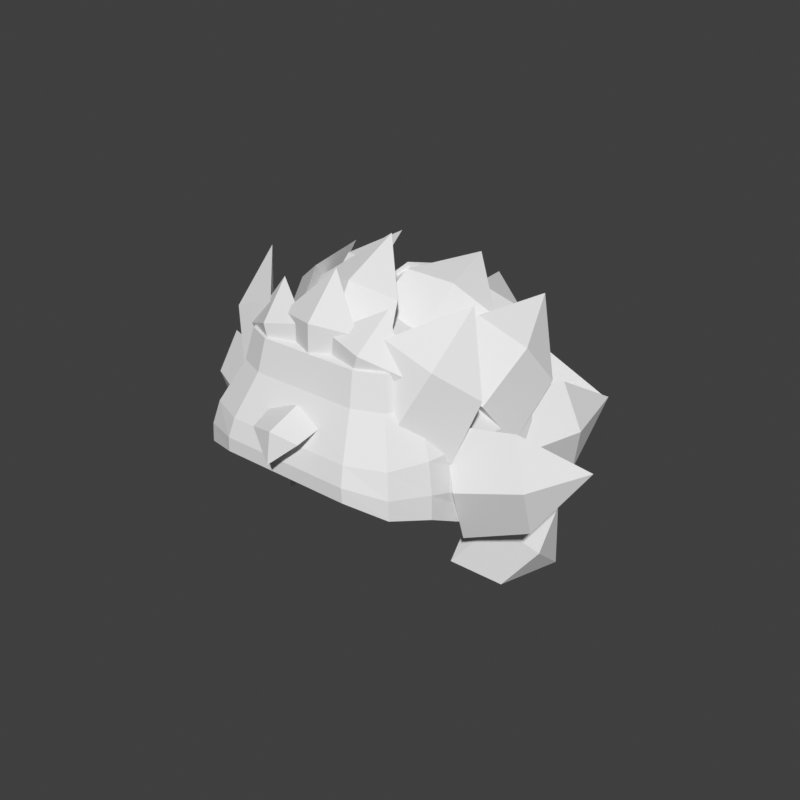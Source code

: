 # Source: hair-mane-wild-block.blend  (saved by Blender 5.2.45; exported with 4.5.12 LTS)
import bpy
from mathutils import Matrix  # noqa: F401  (used for matrix-valued properties, if any)

bpy.ops.wm.read_factory_settings(use_empty=True)
scene = bpy.context.scene
scene.name = 'Scene'

# ---- world
world_preview = bpy.data.worlds.new('Preview'); scene.world = world_preview
world_preview.use_nodes = True; world_preview.node_tree.nodes.clear()
_N = world_preview.node_tree.nodes; _L = world_preview.node_tree.links
n0 = _N.new('ShaderNodeBackground'); n0.name = 'Background'; n0.location = (-200, 100)
n0.inputs[0].default_value = (0.05, 0.05, 0.05, 1.0)
n1 = _N.new('ShaderNodeOutputWorld'); n1.name = 'World Output'; n1.location = (200, 100)
_L.new(n0.outputs[0], n1.inputs[0])
n1.is_active_output = True
world_preview.color = (0.807, 0.807, 0.807)

# ---- meshes
me_part_hair = bpy.data.meshes.new('part_hair')
me_part_hair.from_pydata([(0.0, 0.0, 1.25), (0.14, 0.072, 1.215), (0.123, 0.113, 1.215), (0.082, 0.13, 1.215), (-0.082, 0.13, 1.215), (-0.123, 0.113, 1.215), (-0.14, 0.072, 1.215), (-0.14, -0.072, 1.215), (-0.123, -0.113, 1.215), (-0.082, -0.13, 1.215), (0.082, -0.13, 1.215), (0.123, -0.113, 1.215), (0.14, -0.072, 1.215), (0.1775, 0.08983, 1.165), (0.1556, 0.1427, 1.165), (0.1028, 0.1646, 1.165), (-0.1028, 0.1646, 1.165), (-0.1556, 0.1427, 1.165), (-0.1775, 0.08983, 1.165), (-0.1515, -0.07773, 1.165), (-0.1327, -0.1232, 1.165), (-0.08715, -0.1421, 1.165), (0.08715, -0.1421, 1.165), (0.1327, -0.1232, 1.165), (0.1515, -0.07773, 1.165), (0.215, 0.1037, 1.1), (0.1878, 0.1694, 1.1), (0.122, 0.1967, 1.1), (-0.122, 0.1967, 1.1), (-0.1878, 0.1694, 1.1), (-0.215, 0.1037, 1.1), (-0.1858, -0.09612, 1.1), (-0.1619, -0.1536, 1.1), (-0.1045, -0.1774, 1.1), (0.1045, -0.1774, 1.1), (0.1619, -0.1536, 1.1), (0.1858, -0.09612, 1.1), (0.2271, 0.1075, 0.9969), (0.2006, 0.176, 0.9789), (0.1333, 0.2034, 0.9648), (-0.1333, 0.2034, 0.9648), (-0.2006, 0.176, 0.9789), (-0.2271, 0.1075, 0.9969), (-0.1961, -0.1022, 1.054), (-0.1703, -0.162, 1.063), (-0.1091, -0.1865, 1.071), (0.1091, -0.1865, 1.071), (0.1703, -0.162, 1.063), (0.1961, -0.1022, 1.054), (0.2154, 0.09882, 0.9125), (0.1846, 0.1559, 0.8798), (0.1214, 0.1759, 0.8542), (-0.1214, 0.1759, 0.8542), (-0.1846, 0.1559, 0.8798), (-0.2154, 0.09882, 0.9125), (-0.198, -0.1039, 1.017), (-0.1717, -0.1628, 1.033), (-0.1103, -0.1866, 1.048), (0.1103, -0.1866, 1.048), (0.1717, -0.1628, 1.033), (0.198, -0.1039, 1.017), (0.1674, 0.07032, 0.9245), (0.1422, 0.1139, 0.8918), (0.09235, 0.1284, 0.8662), (-0.09235, 0.1284, 0.8662), (-0.1422, 0.1139, 0.8918), (-0.1674, 0.07032, 0.9245), (-0.1696, -0.08669, 1.029), (-0.1466, -0.1379, 1.044), (-0.09284, -0.1585, 1.06), (0.09284, -0.1585, 1.06), (0.1466, -0.1379, 1.044), (0.1696, -0.08669, 1.029), (-0.1575, 0.02577, 1.165), (-0.09498, -0.01003, 1.219), (-0.005803, -0.02021, 1.226), (-0.06837, 0.01559, 1.172), (-0.1519, 0.09465, 1.238), (-0.09869, 0.06422, 1.284), (-0.02288, 0.05557, 1.29), (-0.07607, 0.086, 1.244), (-0.07536, 0.1621, 1.299), (-0.085, -0.07003, 1.19), (0.0, -0.09233, 1.21), (0.085, -0.07003, 1.19), (0.0, -0.04773, 1.171), (-0.07225, -0.02491, 1.279), (0.0, -0.04387, 1.296), (0.07225, -0.02491, 1.279), (0.0, -0.005953, 1.263), (0.0, 0.04821, 1.34), (0.005803, -0.02021, 1.226), (0.09498, -0.01003, 1.219), (0.1575, 0.02577, 1.165), (0.06837, 0.01559, 1.172), (0.02288, 0.05557, 1.29), (0.09869, 0.06422, 1.284), (0.1519, 0.09465, 1.238), (0.07607, 0.086, 1.244), (0.07536, 0.1621, 1.299), (-0.085, 0.07686, 1.204), (1.304e-17, 0.07449, 1.234), (0.085, 0.07686, 1.204), (8.58e-18, 0.07923, 1.174), (-0.07225, 0.1711, 1.236), (1.001e-17, 0.169, 1.262), (0.07225, 0.1711, 1.236), (6.214e-18, 0.1731, 1.211), (2.551e-18, 0.2655, 1.229), (-0.1416, 0.1809, 1.065), (-0.145, 0.1379, 1.15), (-0.09671, 0.07629, 1.205), (-0.09324, 0.1193, 1.12), (-0.1071, 0.257, 1.129), (-0.11, 0.2205, 1.201), (-0.06894, 0.1681, 1.247), (-0.06599, 0.2046, 1.175), (-0.02501, 0.2832, 1.221), (-0.2132, 0.06505, 1.069), (-0.1956, 0.008179, 1.143), (-0.1235, -0.02858, 1.193), (-0.141, 0.02829, 1.119), (-0.2304, 0.1301, 1.149), (-0.2154, 0.08171, 1.212), (-0.1541, 0.05047, 1.255), (-0.169, 0.09881, 1.192), (-0.1814, 0.1735, 1.257), (-0.1957, -0.06068, 1.083), (-0.1407, -0.1186, 1.135), (-0.05227, -0.1259, 1.17), (-0.1073, -0.06801, 1.118), (-0.2274, -0.03785, 1.18), (-0.1807, -0.08708, 1.225), (-0.1055, -0.0933, 1.254), (-0.1523, -0.04408, 1.21), (-0.1872, -0.006684, 1.296), (0.05227, -0.1259, 1.17), (0.1407, -0.1186, 1.135), (0.1957, -0.06068, 1.083), (0.1073, -0.06801, 1.118), (0.1055, -0.0933, 1.254), (0.1807, -0.08708, 1.225), (0.2274, -0.03785, 1.18), (0.1523, -0.04408, 1.21), (0.1872, -0.006684, 1.296), (0.1235, -0.02858, 1.193), (0.1956, 0.008179, 1.143), (0.2132, 0.06505, 1.069), (0.141, 0.02829, 1.119), (0.1541, 0.05047, 1.255), (0.2154, 0.08171, 1.212), (0.2304, 0.1301, 1.149), (0.169, 0.09881, 1.192), (0.1814, 0.1735, 1.257), (0.09671, 0.07629, 1.205), (0.145, 0.1379, 1.15), (0.1416, 0.1809, 1.065), (0.09324, 0.1193, 1.12), (0.06894, 0.1681, 1.247), (0.11, 0.2205, 1.201), (0.1071, 0.257, 1.129), (0.06599, 0.2046, 1.175), (0.02501, 0.2832, 1.221), (-0.09, 0.1635, 1.152), (1.79e-16, 0.177, 1.18), (0.09, 0.1635, 1.152), (3.576e-17, 0.15, 1.123), (-0.0765, 0.2654, 1.131), (-2.124e-16, 0.2769, 1.155), (0.0765, 0.2654, 1.131), (-3.342e-16, 0.2539, 1.107), (-7.364e-16, 0.3484, 1.075), (-0.05899, 0.1902, 1.134), (-0.06189, 0.2285, 1.046), (-0.08306, 0.2066, 0.9559), (-0.08016, 0.1683, 1.043), (-0.145, 0.2423, 1.136), (-0.1475, 0.2749, 1.062), (-0.1655, 0.2562, 0.9853), (-0.163, 0.2237, 1.06), (-0.2482, 0.2611, 1.075), (-0.1949, 0.1003, 0.9558), (-0.2175, 0.0778, 1.046), (-0.1799, 0.07344, 1.133), (-0.1573, 0.09596, 1.043), (-0.2445, 0.1824, 0.9861), (-0.2638, 0.1632, 1.063), (-0.2318, 0.1595, 1.137), (-0.2126, 0.1787, 1.061), (-0.2499, 0.2637, 1.077), (-0.2036, -0.03803, 0.9558), (-0.2065, -0.06978, 1.046), (-0.1749, -0.04888, 1.133), (-0.172, -0.01712, 1.043), (-0.2944, -0.00709, 0.9861), (-0.2968, -0.03408, 1.063), (-0.27, -0.01631, 1.137), (-0.2675, 0.01068, 1.06), (-0.3508, 0.05185, 1.076), (0.1749, -0.04888, 1.133), (0.2065, -0.06978, 1.046), (0.2036, -0.03803, 0.9558), (0.172, -0.01712, 1.043), (0.27, -0.01631, 1.137), (0.2968, -0.03408, 1.063), (0.2944, -0.00709, 0.9861), (0.2675, 0.01068, 1.06), (0.3508, 0.05185, 1.076), (0.1799, 0.07344, 1.133), (0.2175, 0.0778, 1.046), (0.1949, 0.1003, 0.9558), (0.1573, 0.09596, 1.043), (0.2318, 0.1595, 1.137), (0.2638, 0.1632, 1.063), (0.2445, 0.1824, 0.9861), (0.2126, 0.1787, 1.061), (0.2499, 0.2637, 1.077), (0.08306, 0.2066, 0.9559), (0.06189, 0.2285, 1.046), (0.05899, 0.1902, 1.134), (0.08016, 0.1683, 1.043), (0.1655, 0.2562, 0.9853), (0.1475, 0.2749, 1.062), (0.145, 0.2423, 1.136), (0.163, 0.2237, 1.06), (0.2482, 0.2611, 1.075), (-0.1742, 0.1399, 0.9872), (-0.1113, 0.1983, 0.9601), (-0.0311, 0.2014, 0.9192), (-0.09404, 0.143, 0.9464), (-0.2106, 0.1745, 0.9103), (-0.1571, 0.2241, 0.8872), (-0.08889, 0.2268, 0.8524), (-0.1424, 0.1772, 0.8755), (-0.1829, 0.1931, 0.8047), (-0.166, -0.01567, 0.8871), (-0.2131, 0.02759, 0.9505), (-0.2054, 0.09371, 1.011), (-0.1583, 0.05045, 0.9478), (-0.2191, 0.04086, 0.8378), (-0.2592, 0.07764, 0.8917), (-0.2526, 0.1338, 0.9433), (-0.2125, 0.09707, 0.8894), (-0.2476, 0.1477, 0.8336), (0.2054, 0.09371, 1.011), (0.2131, 0.02759, 0.9505), (0.166, -0.01567, 0.8871), (0.1583, 0.05045, 0.9478), (0.2526, 0.1338, 0.9433), (0.2592, 0.07764, 0.8917), (0.2191, 0.04086, 0.8378), (0.2125, 0.09707, 0.8894), (0.2476, 0.1477, 0.8336), (0.0311, 0.2014, 0.9192), (0.1113, 0.1983, 0.9601), (0.1742, 0.1399, 0.9872), (0.09404, 0.143, 0.9464), (0.08889, 0.2268, 0.8524), (0.1571, 0.2241, 0.8872), (0.2106, 0.1745, 0.9103), (0.1424, 0.1772, 0.8755), (0.1829, 0.1931, 0.8047), (-0.085, 0.1999, 0.9546), (3.303e-17, 0.2284, 0.9633), (0.085, 0.1999, 0.9546), (1.874e-17, 0.1715, 0.9459), (-0.07225, 0.2494, 0.8782), (2.912e-17, 0.2736, 0.8856), (0.07225, 0.2494, 0.8782), (1.697e-17, 0.2252, 0.8708), (1.11e-17, 0.2592, 0.7949), (-0.1313, -0.09293, 1.133), (-0.06507, -0.127, 1.161), (0.01129, -0.111, 1.176), (-0.05498, -0.07699, 1.148), (-0.1434, -0.09726, 1.211), (-0.08709, -0.1262, 1.235), (-0.02218, -0.1126, 1.247), (-0.07851, -0.08371, 1.224), (-0.09594, -0.07209, 1.287), (-0.01129, -0.111, 1.176), (0.06507, -0.127, 1.161), (0.1313, -0.09293, 1.133), (0.05498, -0.07699, 1.148), (0.02218, -0.1126, 1.247), (0.08709, -0.1262, 1.235), (0.1434, -0.09726, 1.211), (0.07851, -0.08371, 1.224), (0.09594, -0.07209, 1.287), (-0.08, -0.1032, 1.165), (0.0, -0.1301, 1.173), (0.08, -0.1032, 1.165), (0.0, -0.07634, 1.157), (-0.068, -0.1038, 1.251), (0.0, -0.1267, 1.258), (0.068, -0.1038, 1.251), (0.0, -0.08101, 1.245), (0.0, -0.06779, 1.321), (0.05, -0.143, 1.134), (0.0, -0.155, 1.146), (-0.05, -0.143, 1.134), (0.0, -0.131, 1.121), (0.0425, -0.1976, 1.117), (0.0, -0.2078, 1.127), (-0.0425, -0.1976, 1.117), (0.0, -0.1874, 1.106), (0.0, -0.2153, 1.079)], [], [(0, 1, 2), (0, 2, 3), (0, 3, 4), (0, 4, 5), (0, 5, 6), (0, 6, 7), (0, 7, 8), (0, 8, 9), (0, 9, 10), (0, 10, 11), (0, 11, 12), (0, 12, 1), (1, 13, 14, 2), (2, 14, 15, 3), (3, 15, 16, 4), (4, 16, 17, 5), (5, 17, 18, 6), (6, 18, 19, 7), (7, 19, 20, 8), (8, 20, 21, 9), (9, 21, 22, 10), (10, 22, 23, 11), (11, 23, 24, 12), (12, 24, 13, 1), (13, 25, 26, 14), (14, 26, 27, 15), (15, 27, 28, 16), (16, 28, 29, 17), (17, 29, 30, 18), (18, 30, 31, 19), (19, 31, 32, 20), (20, 32, 33, 21), (21, 33, 34, 22), (22, 34, 35, 23), (23, 35, 36, 24), (24, 36, 25, 13), (25, 37, 38, 26), (26, 38, 39, 27), (27, 39, 40, 28), (28, 40, 41, 29), (29, 41, 42, 30), (30, 42, 43, 31), (31, 43, 44, 32), (32, 44, 45, 33), (33, 45, 46, 34), (34, 46, 47, 35), (35, 47, 48, 36), (36, 48, 37, 25), (37, 49, 50, 38), (38, 50, 51, 39), (39, 51, 52, 40), (40, 52, 53, 41), (41, 53, 54, 42), (42, 54, 55, 43), (43, 55, 56, 44), (44, 56, 57, 45), (45, 57, 58, 46), (46, 58, 59, 47), (47, 59, 60, 48), (48, 60, 49, 37), (49, 61, 62, 50), (50, 62, 63, 51), (51, 63, 64, 52), (52, 64, 65, 53), (53, 65, 66, 54), (54, 66, 67, 55), (55, 67, 68, 56), (56, 68, 69, 57), (57, 69, 70, 58), (58, 70, 71, 59), (59, 71, 72, 60), (60, 72, 61, 49), (61, 64, 63, 62), (61, 66, 65, 64), (61, 68, 67, 66), (61, 70, 69, 68), (61, 72, 71, 70), (73, 74, 78, 77), (74, 75, 79, 78), (75, 76, 80, 79), (76, 73, 77, 80), (77, 78, 81), (78, 79, 81), (79, 80, 81), (80, 77, 81), (76, 75, 74, 73), (82, 83, 87, 86), (83, 84, 88, 87), (84, 85, 89, 88), (85, 82, 86, 89), (86, 87, 90), (87, 88, 90), (88, 89, 90), (89, 86, 90), (85, 84, 83, 82), (91, 92, 96, 95), (92, 93, 97, 96), (93, 94, 98, 97), (94, 91, 95, 98), (95, 96, 99), (96, 97, 99), (97, 98, 99), (98, 95, 99), (94, 93, 92, 91), (100, 101, 105, 104), (101, 102, 106, 105), (102, 103, 107, 106), (103, 100, 104, 107), (104, 105, 108), (105, 106, 108), (106, 107, 108), (107, 104, 108), (103, 102, 101, 100), (109, 110, 114, 113), (110, 111, 115, 114), (111, 112, 116, 115), (112, 109, 113, 116), (113, 114, 117), (114, 115, 117), (115, 116, 117), (116, 113, 117), (112, 111, 110, 109), (118, 119, 123, 122), (119, 120, 124, 123), (120, 121, 125, 124), (121, 118, 122, 125), (122, 123, 126), (123, 124, 126), (124, 125, 126), (125, 122, 126), (121, 120, 119, 118), (127, 128, 132, 131), (128, 129, 133, 132), (129, 130, 134, 133), (130, 127, 131, 134), (131, 132, 135), (132, 133, 135), (133, 134, 135), (134, 131, 135), (130, 129, 128, 127), (136, 137, 141, 140), (137, 138, 142, 141), (138, 139, 143, 142), (139, 136, 140, 143), (140, 141, 144), (141, 142, 144), (142, 143, 144), (143, 140, 144), (139, 138, 137, 136), (145, 146, 150, 149), (146, 147, 151, 150), (147, 148, 152, 151), (148, 145, 149, 152), (149, 150, 153), (150, 151, 153), (151, 152, 153), (152, 149, 153), (148, 147, 146, 145), (154, 155, 159, 158), (155, 156, 160, 159), (156, 157, 161, 160), (157, 154, 158, 161), (158, 159, 162), (159, 160, 162), (160, 161, 162), (161, 158, 162), (157, 156, 155, 154), (163, 164, 168, 167), (164, 165, 169, 168), (165, 166, 170, 169), (166, 163, 167, 170), (167, 168, 171), (168, 169, 171), (169, 170, 171), (170, 167, 171), (166, 165, 164, 163), (172, 173, 177, 176), (173, 174, 178, 177), (174, 175, 179, 178), (175, 172, 176, 179), (176, 177, 180), (177, 178, 180), (178, 179, 180), (179, 176, 180), (175, 174, 173, 172), (181, 182, 186, 185), (182, 183, 187, 186), (183, 184, 188, 187), (184, 181, 185, 188), (185, 186, 189), (186, 187, 189), (187, 188, 189), (188, 185, 189), (184, 183, 182, 181), (190, 191, 195, 194), (191, 192, 196, 195), (192, 193, 197, 196), (193, 190, 194, 197), (194, 195, 198), (195, 196, 198), (196, 197, 198), (197, 194, 198), (193, 192, 191, 190), (199, 200, 204, 203), (200, 201, 205, 204), (201, 202, 206, 205), (202, 199, 203, 206), (203, 204, 207), (204, 205, 207), (205, 206, 207), (206, 203, 207), (202, 201, 200, 199), (208, 209, 213, 212), (209, 210, 214, 213), (210, 211, 215, 214), (211, 208, 212, 215), (212, 213, 216), (213, 214, 216), (214, 215, 216), (215, 212, 216), (211, 210, 209, 208), (217, 218, 222, 221), (218, 219, 223, 222), (219, 220, 224, 223), (220, 217, 221, 224), (221, 222, 225), (222, 223, 225), (223, 224, 225), (224, 221, 225), (220, 219, 218, 217), (226, 227, 231, 230), (227, 228, 232, 231), (228, 229, 233, 232), (229, 226, 230, 233), (230, 231, 234), (231, 232, 234), (232, 233, 234), (233, 230, 234), (229, 228, 227, 226), (235, 236, 240, 239), (236, 237, 241, 240), (237, 238, 242, 241), (238, 235, 239, 242), (239, 240, 243), (240, 241, 243), (241, 242, 243), (242, 239, 243), (238, 237, 236, 235), (244, 245, 249, 248), (245, 246, 250, 249), (246, 247, 251, 250), (247, 244, 248, 251), (248, 249, 252), (249, 250, 252), (250, 251, 252), (251, 248, 252), (247, 246, 245, 244), (253, 254, 258, 257), (254, 255, 259, 258), (255, 256, 260, 259), (256, 253, 257, 260), (257, 258, 261), (258, 259, 261), (259, 260, 261), (260, 257, 261), (256, 255, 254, 253), (262, 263, 267, 266), (263, 264, 268, 267), (264, 265, 269, 268), (265, 262, 266, 269), (266, 267, 270), (267, 268, 270), (268, 269, 270), (269, 266, 270), (265, 264, 263, 262), (271, 272, 276, 275), (272, 273, 277, 276), (273, 274, 278, 277), (274, 271, 275, 278), (275, 276, 279), (276, 277, 279), (277, 278, 279), (278, 275, 279), (274, 273, 272, 271), (280, 281, 285, 284), (281, 282, 286, 285), (282, 283, 287, 286), (283, 280, 284, 287), (284, 285, 288), (285, 286, 288), (286, 287, 288), (287, 284, 288), (283, 282, 281, 280), (289, 290, 294, 293), (290, 291, 295, 294), (291, 292, 296, 295), (292, 289, 293, 296), (293, 294, 297), (294, 295, 297), (295, 296, 297), (296, 293, 297), (292, 291, 290, 289), (298, 299, 303, 302), (299, 300, 304, 303), (300, 301, 305, 304), (301, 298, 302, 305), (302, 303, 306), (303, 304, 306), (304, 305, 306), (305, 302, 306), (301, 300, 299, 298)])
me_part_hair.update()

# ---- objects
ob_part_hair = bpy.data.objects.new('part_hair', me_part_hair)

# ---- transforms, parenting, visibility, modifiers, constraints
ob_part_hair.location = (0.0, 0.0, 0.0)

# ---- collection membership
scene.collection.objects.link(ob_part_hair)

# ---- scene / render settings (as saved in the file)
scene.frame_start = 1; scene.frame_end = 250; scene.frame_set(1)
scene.render.engine = 'BLENDER_WORKBENCH'
scene.render.image_settings.color_mode = 'RGB'
scene.render.resolution_x = 384
scene.render.resolution_y = 384
scene.render.fps = 30
scene.render.bake_bias = 0.0
scene.render.bake_samples = 0
scene.render.compositor_device = 'GPU'
scene.eevee.use_volume_custom_range = False
scene.eevee.fast_gi_thickness_near = 0.1
scene.eevee.fast_gi_thickness_far = 0.0
scene.eevee.ray_tracing_options.screen_trace_thickness = 0.1
scene.view_settings.view_transform = 'Standard'
bpy.context.view_layer.update()

# ---- added for rendering (the .blend has no active camera and no usable light): camera, sun
cam_auto = bpy.data.cameras.new('AutoCamera')
cam_auto.lens = 50.0
cam_auto.sensor_width = 36.0
cam_auto.clip_end = 1000.0
ob_auto_camera = bpy.data.objects.new('AutoCamera', cam_auto)
scene.collection.objects.link(ob_auto_camera)
ob_auto_camera.location = (0.973234, -1.10135, 1.84581)
ob_auto_camera.rotation_euler = (1.09748, -7.21219e-08, 0.694738)
scene.camera = ob_auto_camera
light_auto_sun = bpy.data.lights.new('AutoSun', 'SUN')
light_auto_sun.energy = 3.0
light_auto_sun.angle = 0.0523599
ob_auto_sun = bpy.data.objects.new('AutoSun', light_auto_sun)
scene.collection.objects.link(ob_auto_sun)
ob_auto_sun.rotation_euler = (0.872665, 0.174533, 0.523599)
bpy.context.view_layer.update()
